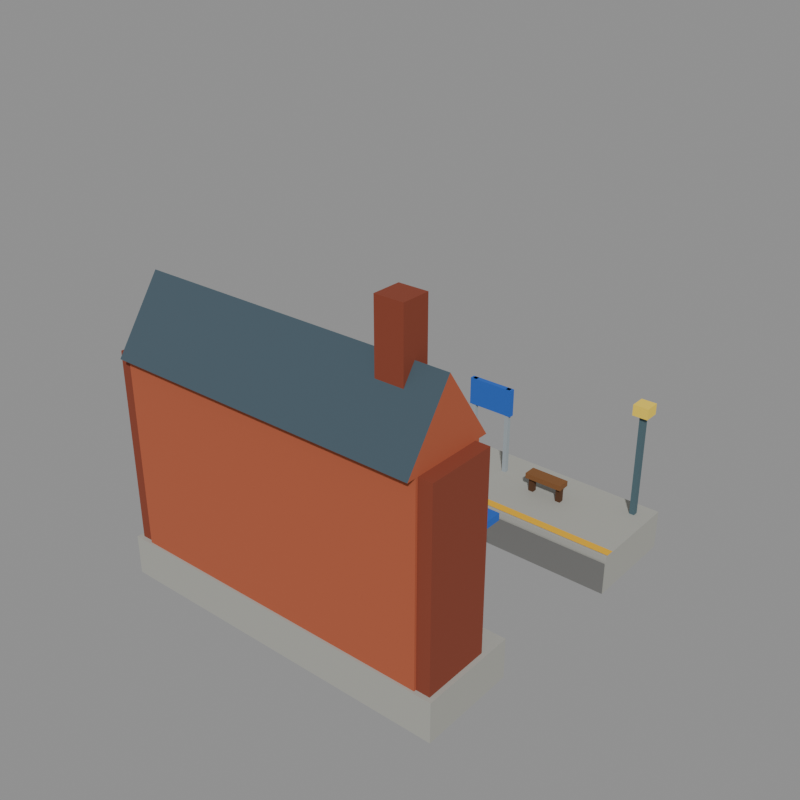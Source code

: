 # Source: station_rail_building.blend  (saved by Blender 5.2.44; exported with 4.5.12 LTS)
import bpy
from mathutils import Matrix  # noqa: F401  (used for matrix-valued properties, if any)

bpy.ops.wm.read_factory_settings(use_empty=True)
scene = bpy.context.scene
scene.name = 'model'

# ---- collections
col_default = bpy.data.collections.new('default'); scene.collection.children.link(col_default)
col_reference = bpy.data.collections.new('reference'); scene.collection.children.link(col_reference)

# ---- materials (node trees are filled in below, after node groups)
mat_concrete = bpy.data.materials.new('concrete')
mat_concrete.diffuse_color = (0.3931, 0.3931, 0.3547, 1.0)
mat_hazard_yellow = bpy.data.materials.new('hazard_yellow')
mat_hazard_yellow.diffuse_color = (0.8276, 0.448, 0.01341, 1.0)
mat_concrete_dark = bpy.data.materials.new('concrete_dark')
mat_concrete_dark.diffuse_color = (0.1706, 0.1706, 0.1626, 1.0)
mat_wood = bpy.data.materials.new('wood')
mat_wood.diffuse_color = (0.214, 0.08898, 0.02721, 1.0)
mat_wood_dark = bpy.data.materials.new('wood_dark')
mat_wood_dark.diffuse_color = (0.08898, 0.03631, 0.01341, 1.0)
mat_steel_light = bpy.data.materials.new('steel_light')
mat_steel_light.diffuse_color = (0.3424, 0.3931, 0.42, 1.0)
mat_cc1 = bpy.data.materials.new('cc1')
mat_cc1.diffuse_color = (0.01961, 0.1193, 0.5225, 1.0)
mat_steel = bpy.data.materials.new('steel')
mat_steel.diffuse_color = (0.07324, 0.1329, 0.1549, 1.0)
mat_lamp_yellow = bpy.data.materials.new('lamp_yellow')
mat_lamp_yellow.diffuse_color = (0.9551, 0.6921, 0.07324, 1.0)
mat_brick = bpy.data.materials.new('brick')
mat_brick.diffuse_color = (0.4339, 0.1005, 0.04323, 1.0)
mat_roof_slate = bpy.data.materials.new('roof_slate')
mat_roof_slate.diffuse_color = (0.05497, 0.08898, 0.1128, 1.0)
mat_window_blue = bpy.data.materials.new('window_blue')
mat_window_blue.diffuse_color = (0.1193, 0.1473, 0.3931, 1.0)
mat_brick_dark = bpy.data.materials.new('brick_dark')
mat_brick_dark.diffuse_color = (0.233, 0.04696, 0.02198, 1.0)

# ---- material node trees
mat_concrete.use_nodes = True; mat_concrete.node_tree.nodes.clear()
_N = mat_concrete.node_tree.nodes; _L = mat_concrete.node_tree.links
n0 = _N.new('ShaderNodeBsdfPrincipled'); n0.name = 'Principled BSDF'; n0.location = (-200, 100)
n0.inputs[0].default_value = (0.3931, 0.3931, 0.3547, 1.0)
n0.inputs[2].default_value = 1.0
n0.inputs[10].default_value = 0.005
n1 = _N.new('ShaderNodeOutputMaterial'); n1.name = 'Material Output'; n1.location = (200, 100)
_L.new(n0.outputs[0], n1.inputs[0])
n1.is_active_output = True
mat_hazard_yellow.use_nodes = True; mat_hazard_yellow.node_tree.nodes.clear()
_N = mat_hazard_yellow.node_tree.nodes; _L = mat_hazard_yellow.node_tree.links
n0 = _N.new('ShaderNodeBsdfPrincipled'); n0.name = 'Principled BSDF'; n0.location = (-200, 100)
n0.inputs[0].default_value = (0.8276, 0.448, 0.01341, 1.0)
n0.inputs[2].default_value = 1.0
n0.inputs[10].default_value = 0.005
n1 = _N.new('ShaderNodeOutputMaterial'); n1.name = 'Material Output'; n1.location = (200, 100)
_L.new(n0.outputs[0], n1.inputs[0])
n1.is_active_output = True
mat_concrete_dark.use_nodes = True; mat_concrete_dark.node_tree.nodes.clear()
_N = mat_concrete_dark.node_tree.nodes; _L = mat_concrete_dark.node_tree.links
n0 = _N.new('ShaderNodeBsdfPrincipled'); n0.name = 'Principled BSDF'; n0.location = (-200, 100)
n0.inputs[0].default_value = (0.1706, 0.1706, 0.1626, 1.0)
n0.inputs[2].default_value = 1.0
n0.inputs[10].default_value = 0.005
n1 = _N.new('ShaderNodeOutputMaterial'); n1.name = 'Material Output'; n1.location = (200, 100)
_L.new(n0.outputs[0], n1.inputs[0])
n1.is_active_output = True
mat_wood.use_nodes = True; mat_wood.node_tree.nodes.clear()
_N = mat_wood.node_tree.nodes; _L = mat_wood.node_tree.links
n0 = _N.new('ShaderNodeBsdfPrincipled'); n0.name = 'Principled BSDF'; n0.location = (-200, 100)
n0.inputs[0].default_value = (0.214, 0.08898, 0.02721, 1.0)
n0.inputs[2].default_value = 1.0
n0.inputs[10].default_value = 0.005
n1 = _N.new('ShaderNodeOutputMaterial'); n1.name = 'Material Output'; n1.location = (200, 100)
_L.new(n0.outputs[0], n1.inputs[0])
n1.is_active_output = True
mat_wood_dark.use_nodes = True; mat_wood_dark.node_tree.nodes.clear()
_N = mat_wood_dark.node_tree.nodes; _L = mat_wood_dark.node_tree.links
n0 = _N.new('ShaderNodeBsdfPrincipled'); n0.name = 'Principled BSDF'; n0.location = (-200, 100)
n0.inputs[0].default_value = (0.08898, 0.03631, 0.01341, 1.0)
n0.inputs[2].default_value = 1.0
n0.inputs[10].default_value = 0.005
n1 = _N.new('ShaderNodeOutputMaterial'); n1.name = 'Material Output'; n1.location = (200, 100)
_L.new(n0.outputs[0], n1.inputs[0])
n1.is_active_output = True
mat_steel_light.use_nodes = True; mat_steel_light.node_tree.nodes.clear()
_N = mat_steel_light.node_tree.nodes; _L = mat_steel_light.node_tree.links
n0 = _N.new('ShaderNodeBsdfPrincipled'); n0.name = 'Principled BSDF'; n0.location = (-200, 100)
n0.inputs[0].default_value = (0.3424, 0.3931, 0.42, 1.0)
n0.inputs[2].default_value = 1.0
n0.inputs[10].default_value = 0.005
n1 = _N.new('ShaderNodeOutputMaterial'); n1.name = 'Material Output'; n1.location = (200, 100)
_L.new(n0.outputs[0], n1.inputs[0])
n1.is_active_output = True
mat_cc1.use_nodes = True; mat_cc1.node_tree.nodes.clear()
_N = mat_cc1.node_tree.nodes; _L = mat_cc1.node_tree.links
n0 = _N.new('ShaderNodeBsdfPrincipled'); n0.name = 'Principled BSDF'; n0.location = (-200, 100)
n0.inputs[0].default_value = (0.01961, 0.1193, 0.5225, 1.0)
n0.inputs[2].default_value = 1.0
n0.inputs[10].default_value = 0.005
n1 = _N.new('ShaderNodeOutputMaterial'); n1.name = 'Material Output'; n1.location = (200, 100)
_L.new(n0.outputs[0], n1.inputs[0])
n1.is_active_output = True
mat_steel.use_nodes = True; mat_steel.node_tree.nodes.clear()
_N = mat_steel.node_tree.nodes; _L = mat_steel.node_tree.links
n0 = _N.new('ShaderNodeBsdfPrincipled'); n0.name = 'Principled BSDF'; n0.location = (-200, 100)
n0.inputs[0].default_value = (0.07324, 0.1329, 0.1549, 1.0)
n0.inputs[2].default_value = 1.0
n0.inputs[10].default_value = 0.005
n1 = _N.new('ShaderNodeOutputMaterial'); n1.name = 'Material Output'; n1.location = (200, 100)
_L.new(n0.outputs[0], n1.inputs[0])
n1.is_active_output = True
mat_lamp_yellow.use_nodes = True; mat_lamp_yellow.node_tree.nodes.clear()
_N = mat_lamp_yellow.node_tree.nodes; _L = mat_lamp_yellow.node_tree.links
n0 = _N.new('ShaderNodeBsdfPrincipled'); n0.name = 'Principled BSDF'; n0.location = (-200, 100)
n0.inputs[0].default_value = (0.9551, 0.6921, 0.07324, 1.0)
n0.inputs[2].default_value = 1.0
n0.inputs[10].default_value = 0.005
n1 = _N.new('ShaderNodeOutputMaterial'); n1.name = 'Material Output'; n1.location = (200, 100)
_L.new(n0.outputs[0], n1.inputs[0])
n1.is_active_output = True
mat_brick.use_nodes = True; mat_brick.node_tree.nodes.clear()
_N = mat_brick.node_tree.nodes; _L = mat_brick.node_tree.links
n0 = _N.new('ShaderNodeBsdfPrincipled'); n0.name = 'Principled BSDF'; n0.location = (-200, 100)
n0.inputs[0].default_value = (0.4339, 0.1005, 0.04323, 1.0)
n0.inputs[2].default_value = 1.0
n0.inputs[10].default_value = 0.005
n1 = _N.new('ShaderNodeOutputMaterial'); n1.name = 'Material Output'; n1.location = (200, 100)
_L.new(n0.outputs[0], n1.inputs[0])
n1.is_active_output = True
mat_roof_slate.use_nodes = True; mat_roof_slate.node_tree.nodes.clear()
_N = mat_roof_slate.node_tree.nodes; _L = mat_roof_slate.node_tree.links
n0 = _N.new('ShaderNodeBsdfPrincipled'); n0.name = 'Principled BSDF'; n0.location = (-200, 100)
n0.inputs[0].default_value = (0.05497, 0.08898, 0.1128, 1.0)
n0.inputs[2].default_value = 1.0
n0.inputs[10].default_value = 0.005
n1 = _N.new('ShaderNodeOutputMaterial'); n1.name = 'Material Output'; n1.location = (200, 100)
_L.new(n0.outputs[0], n1.inputs[0])
n1.is_active_output = True
mat_window_blue.use_nodes = True; mat_window_blue.node_tree.nodes.clear()
_N = mat_window_blue.node_tree.nodes; _L = mat_window_blue.node_tree.links
n0 = _N.new('ShaderNodeBsdfPrincipled'); n0.name = 'Principled BSDF'; n0.location = (-200, 100)
n0.inputs[0].default_value = (0.1193, 0.1473, 0.3931, 1.0)
n0.inputs[2].default_value = 1.0
n0.inputs[10].default_value = 0.005
n1 = _N.new('ShaderNodeOutputMaterial'); n1.name = 'Material Output'; n1.location = (200, 100)
_L.new(n0.outputs[0], n1.inputs[0])
n1.is_active_output = True
mat_brick_dark.use_nodes = True; mat_brick_dark.node_tree.nodes.clear()
_N = mat_brick_dark.node_tree.nodes; _L = mat_brick_dark.node_tree.links
n0 = _N.new('ShaderNodeBsdfPrincipled'); n0.name = 'Principled BSDF'; n0.location = (-200, 100)
n0.inputs[0].default_value = (0.233, 0.04696, 0.02198, 1.0)
n0.inputs[2].default_value = 1.0
n0.inputs[10].default_value = 0.005
n1 = _N.new('ShaderNodeOutputMaterial'); n1.name = 'Material Output'; n1.location = (200, 100)
_L.new(n0.outputs[0], n1.inputs[0])
n1.is_active_output = True

# ---- meshes
me_station_rail_building_default = bpy.data.meshes.new('station_rail_building_default')
me_station_rail_building_default.from_pydata([(0.0, 11.4, 0.0), (16.0, 11.4, 0.0), (16.0, 15.8, 0.0), (0.0, 15.8, 0.0), (0.0, 11.4, 1.8), (16.0, 11.4, 1.8), (16.0, 15.8, 1.8), (0.0, 15.8, 1.8), (0.0, 11.5, 1.83), (16.0, 11.5, 1.83), (16.0, 11.9, 1.83), (0.0, 11.9, 1.83), (16.0, 11.34, 1.5), (0.0, 11.34, 1.5), (0.0, 11.34, 0.0), (16.0, 11.34, 0.0), (3.6, 13.5, 2.5), (5.4, 13.5, 2.5), (5.4, 14.1, 2.5), (3.6, 14.1, 2.5), (3.6, 13.5, 2.75), (5.4, 13.5, 2.75), (5.4, 14.1, 2.75), (3.6, 14.1, 2.75), (3.68, 13.68, 1.8), (3.92, 13.68, 1.8), (3.92, 13.92, 1.8), (3.68, 13.92, 1.8), (3.68, 13.68, 2.5), (3.92, 13.68, 2.5), (3.92, 13.92, 2.5), (3.68, 13.92, 2.5), (5.08, 13.68, 1.8), (5.32, 13.68, 1.8), (5.32, 13.92, 1.8), (5.08, 13.92, 1.8), (5.08, 13.68, 2.5), (5.32, 13.68, 2.5), (5.32, 13.92, 2.5), (5.08, 13.92, 2.5), (10.6, 13.5, 2.5), (12.4, 13.5, 2.5), (12.4, 14.1, 2.5), (10.6, 14.1, 2.5), (10.6, 13.5, 2.75), (12.4, 13.5, 2.75), (12.4, 14.1, 2.75), (10.6, 14.1, 2.75), (10.68, 13.68, 1.8), (10.92, 13.68, 1.8), (10.92, 13.92, 1.8), (10.68, 13.92, 1.8), (10.68, 13.68, 2.5), (10.92, 13.68, 2.5), (10.92, 13.92, 2.5), (10.68, 13.92, 2.5), (12.08, 13.68, 1.8), (12.32, 13.68, 1.8), (12.32, 13.92, 1.8), (12.08, 13.92, 1.8), (12.08, 13.68, 2.5), (12.32, 13.68, 2.5), (12.32, 13.92, 2.5), (12.08, 13.92, 2.5), (7.0, 14.3, 1.8), (7.2, 14.3, 1.8), (7.2, 14.5, 1.8), (7.0, 14.5, 1.8), (7.0, 14.3, 6.0), (7.2, 14.3, 6.0), (7.2, 14.5, 6.0), (7.0, 14.5, 6.0), (8.8, 14.3, 1.8), (9.0, 14.3, 1.8), (9.0, 14.5, 1.8), (8.8, 14.5, 1.8), (8.8, 14.3, 6.0), (9.0, 14.3, 6.0), (9.0, 14.5, 6.0), (8.8, 14.5, 6.0), (6.9, 14.28, 4.7), (9.1, 14.28, 4.7), (9.1, 14.52, 4.7), (6.9, 14.52, 4.7), (6.9, 14.28, 6.0), (9.1, 14.28, 6.0), (9.1, 14.52, 6.0), (6.9, 14.52, 6.0), (15.08, 14.88, 1.8), (15.32, 14.88, 1.8), (15.32, 15.12, 1.8), (15.08, 15.12, 1.8), (15.08, 14.88, 6.6), (15.32, 14.88, 6.6), (15.32, 15.12, 6.6), (15.08, 15.12, 6.6), (14.85, 14.65, 6.6), (15.55, 14.65, 6.6), (15.55, 15.35, 6.6), (14.85, 15.35, 6.6), (14.85, 14.65, 7.1), (15.55, 14.65, 7.1), (15.55, 15.35, 7.1), (14.85, 15.35, 7.1), (0.2, 0.2, 0.0), (15.8, 0.2, 0.0), (15.8, 4.6, 0.0), (0.2, 4.6, 0.0), (0.2, 0.2, 1.8), (15.8, 0.2, 1.8), (15.8, 4.6, 1.8), (0.2, 4.6, 1.8), (1.0, 0.3, 1.8), (15.0, 0.3, 1.8), (15.0, 3.6, 1.8), (1.0, 3.6, 1.8), (1.0, 0.3, 10.3), (15.0, 0.3, 10.3), (15.0, 3.6, 10.3), (1.0, 3.6, 10.3), (1.0, -0.1, 10.3), (15.0, -0.1, 10.3), (15.0, 4.0, 10.3), (1.0, 4.0, 10.3), (1.0, 1.95, 13.3), (15.0, 1.95, 13.3), (8.7, 3.66, 1.8), (7.3, 3.66, 1.8), (7.3, 3.66, 4.4), (8.7, 3.66, 4.4), (15.06, 1.4, 2.8), (15.06, 2.5, 2.8), (15.06, 2.5, 5.0), (15.06, 1.4, 5.0), (15.06, 1.4, 7.0), (15.06, 2.5, 7.0), (15.06, 2.5, 9.2), (15.06, 1.4, 9.2), (0.94, 1.4, 5.0), (0.94, 2.5, 5.0), (0.94, 2.5, 2.8), (0.94, 1.4, 2.8), (0.94, 1.4, 9.2), (0.94, 2.5, 9.2), (0.94, 2.5, 7.0), (0.94, 1.4, 7.0), (2.717, 3.66, 2.8), (1.617, 3.66, 2.8), (1.617, 3.66, 5.0), (2.717, 3.66, 5.0), (2.717, 3.66, 7.0), (1.617, 3.66, 7.0), (1.617, 3.66, 9.2), (2.717, 3.66, 9.2), (5.05, 3.66, 2.8), (3.95, 3.66, 2.8), (3.95, 3.66, 5.0), (5.05, 3.66, 5.0), (5.05, 3.66, 7.0), (3.95, 3.66, 7.0), (3.95, 3.66, 9.2), (5.05, 3.66, 9.2), (7.383, 3.66, 7.0), (6.283, 3.66, 7.0), (6.283, 3.66, 9.2), (7.383, 3.66, 9.2), (9.717, 3.66, 7.0), (8.617, 3.66, 7.0), (8.617, 3.66, 9.2), (9.717, 3.66, 9.2), (12.05, 3.66, 2.8), (10.95, 3.66, 2.8), (10.95, 3.66, 5.0), (12.05, 3.66, 5.0), (12.05, 3.66, 7.0), (10.95, 3.66, 7.0), (10.95, 3.66, 9.2), (12.05, 3.66, 9.2), (14.38, 3.66, 2.8), (13.28, 3.66, 2.8), (13.28, 3.66, 5.0), (14.38, 3.66, 5.0), (14.38, 3.66, 7.0), (13.28, 3.66, 7.0), (13.28, 3.66, 9.2), (14.38, 3.66, 9.2), (12.4, 1.4, 10.3), (13.6, 1.4, 10.3), (13.6, 2.6, 10.3), (12.4, 2.6, 10.3), (12.4, 1.4, 15.4), (13.6, 1.4, 15.4), (13.6, 2.6, 15.4), (12.4, 2.6, 15.4), (0.9, 3.6, 5.4), (15.1, 3.6, 5.4), (15.1, 3.75, 5.4), (0.9, 3.75, 5.4), (0.9, 3.6, 6.4), (15.1, 3.6, 6.4), (15.1, 3.75, 6.4), (0.9, 3.75, 6.4), (1.0, 3.6, 6.4), (15.0, 3.6, 6.4), (15.0, 5.0, 6.4), (1.0, 5.0, 6.4), (1.0, 3.6, 6.7), (15.0, 3.6, 6.7), (15.0, 5.0, 6.7), (1.0, 5.0, 6.7), (1.9, 4.6, 1.8), (2.1, 4.6, 1.8), (2.1, 4.8, 1.8), (1.9, 4.8, 1.8), (1.9, 4.6, 6.4), (2.1, 4.6, 6.4), (2.1, 4.8, 6.4), (1.9, 4.8, 6.4), (7.9, 4.6, 1.8), (8.1, 4.6, 1.8), (8.1, 4.8, 1.8), (7.9, 4.8, 1.8), (7.9, 4.6, 6.4), (8.1, 4.6, 6.4), (8.1, 4.8, 6.4), (7.9, 4.8, 6.4), (13.9, 4.6, 1.8), (14.1, 4.6, 1.8), (14.1, 4.8, 1.8), (13.9, 4.8, 1.8), (13.9, 4.6, 6.4), (14.1, 4.6, 6.4), (14.1, 4.8, 6.4), (13.9, 4.8, 6.4), (0.4, 0.4, 1.8), (1.0, 0.4, 1.8), (1.0, 3.4, 1.8), (0.4, 3.4, 1.8), (0.4, 0.4, 10.3), (1.0, 0.4, 10.3), (1.0, 3.4, 10.3), (0.4, 3.4, 10.3), (15.0, 0.4, 1.8), (15.6, 0.4, 1.8), (15.6, 3.4, 1.8), (15.0, 3.4, 1.8), (15.0, 0.4, 10.3), (15.6, 0.4, 10.3), (15.6, 3.4, 10.3), (15.0, 3.4, 10.3)], [], [(4, 5, 6, 7), (0, 1, 5, 4), (1, 2, 6, 5), (2, 3, 7, 6), (3, 0, 4, 7), (8, 9, 10, 11), (12, 13, 14, 15), (20, 21, 22, 23), (16, 17, 21, 20), (17, 18, 22, 21), (18, 19, 23, 22), (19, 16, 20, 23), (28, 29, 30, 31), (24, 25, 29, 28), (25, 26, 30, 29), (26, 27, 31, 30), (27, 24, 28, 31), (36, 37, 38, 39), (32, 33, 37, 36), (33, 34, 38, 37), (34, 35, 39, 38), (35, 32, 36, 39), (44, 45, 46, 47), (40, 41, 45, 44), (41, 42, 46, 45), (42, 43, 47, 46), (43, 40, 44, 47), (52, 53, 54, 55), (48, 49, 53, 52), (49, 50, 54, 53), (50, 51, 55, 54), (51, 48, 52, 55), (60, 61, 62, 63), (56, 57, 61, 60), (57, 58, 62, 61), (58, 59, 63, 62), (59, 56, 60, 63), (68, 69, 70, 71), (64, 65, 69, 68), (65, 66, 70, 69), (66, 67, 71, 70), (67, 64, 68, 71), (76, 77, 78, 79), (72, 73, 77, 76), (73, 74, 78, 77), (74, 75, 79, 78), (75, 72, 76, 79), (84, 85, 86, 87), (80, 81, 85, 84), (81, 82, 86, 85), (82, 83, 87, 86), (83, 80, 84, 87), (92, 93, 94, 95), (88, 89, 93, 92), (89, 90, 94, 93), (90, 91, 95, 94), (91, 88, 92, 95), (100, 101, 102, 103), (96, 97, 101, 100), (97, 98, 102, 101), (98, 99, 103, 102), (99, 96, 100, 103), (108, 109, 110, 111), (104, 105, 109, 108), (105, 106, 110, 109), (106, 107, 111, 110), (107, 104, 108, 111), (116, 117, 118, 119), (112, 113, 117, 116), (113, 114, 118, 117), (114, 115, 119, 118), (115, 112, 116, 119), (120, 121, 125, 124), (122, 123, 124, 125), (121, 122, 125), (123, 120, 124), (126, 127, 128, 129), (130, 131, 132, 133), (134, 135, 136, 137), (138, 139, 140, 141), (142, 143, 144, 145), (146, 147, 148, 149), (150, 151, 152, 153), (154, 155, 156, 157), (158, 159, 160, 161), (162, 163, 164, 165), (166, 167, 168, 169), (170, 171, 172, 173), (174, 175, 176, 177), (178, 179, 180, 181), (182, 183, 184, 185), (190, 191, 192, 193), (186, 187, 191, 190), (187, 188, 192, 191), (188, 189, 193, 192), (189, 186, 190, 193), (198, 199, 200, 201), (194, 195, 199, 198), (195, 196, 200, 199), (196, 197, 201, 200), (197, 194, 198, 201), (206, 207, 208, 209), (202, 203, 207, 206), (203, 204, 208, 207), (204, 205, 209, 208), (205, 202, 206, 209), (214, 215, 216, 217), (210, 211, 215, 214), (211, 212, 216, 215), (212, 213, 217, 216), (213, 210, 214, 217), (222, 223, 224, 225), (218, 219, 223, 222), (219, 220, 224, 223), (220, 221, 225, 224), (221, 218, 222, 225), (230, 231, 232, 233), (226, 227, 231, 230), (227, 228, 232, 231), (228, 229, 233, 232), (229, 226, 230, 233), (238, 239, 240, 241), (234, 235, 239, 238), (235, 236, 240, 239), (236, 237, 241, 240), (237, 234, 238, 241), (246, 247, 248, 249), (242, 243, 247, 246), (243, 244, 248, 247), (244, 245, 249, 248), (245, 242, 246, 249)])
me_station_rail_building_default.polygons.foreach_set('material_index', [0, 0, 0, 0, 0, 1, 2, 3, 3, 3, 3, 3, 4, 4, 4, 4, 4, 4, 4, 4, 4, 4, 3, 3, 3, 3, 3, 4, 4, 4, 4, 4, 4, 4, 4, 4, 4, 5, 5, 5, 5, 5, 5, 5, 5, 5, 5, 6, 6, 6, 6, 6, 7, 7, 7, 7, 7, 8, 8, 8, 8, 8, 0, 0, 0, 0, 0, 9, 9, 9, 9, 9, 10, 10, 9, 9, 4, 11, 11, 11, 11, 11, 11, 11, 11, 11, 11, 11, 11, 11, 11, 12, 12, 12, 12, 12, 6, 6, 6, 6, 6, 6, 6, 6, 6, 6, 5, 5, 5, 5, 5, 5, 5, 5, 5, 5, 5, 5, 5, 5, 5, 12, 12, 12, 12, 12, 12, 12, 12, 12, 12])
me_station_rail_building_default.materials.append(mat_concrete)
me_station_rail_building_default.materials.append(mat_hazard_yellow)
me_station_rail_building_default.materials.append(mat_concrete_dark)
me_station_rail_building_default.materials.append(mat_wood)
me_station_rail_building_default.materials.append(mat_wood_dark)
me_station_rail_building_default.materials.append(mat_steel_light)
me_station_rail_building_default.materials.append(mat_cc1)
me_station_rail_building_default.materials.append(mat_steel)
me_station_rail_building_default.materials.append(mat_lamp_yellow)
me_station_rail_building_default.materials.append(mat_brick)
me_station_rail_building_default.materials.append(mat_roof_slate)
me_station_rail_building_default.materials.append(mat_window_blue)
me_station_rail_building_default.materials.append(mat_brick_dark)
me_station_rail_building_default.update()
me_footprint = bpy.data.meshes.new('footprint')
me_footprint.from_pydata([(0.0, 0.0, 0.0), (16.0, 0.0, 0.0), (16.0, 16.0, 0.0), (0.0, 16.0, 0.0)], [(0, 1), (1, 2), (2, 3), (3, 0)], [])
me_footprint.update()

# ---- objects
ob_station_rail_building_default = bpy.data.objects.new('station_rail_building_default', me_station_rail_building_default)
ob_footprint = bpy.data.objects.new('footprint', me_footprint)
ob_tile_0_0 = bpy.data.objects.new('tile_0_0', None)
ob_reference_image = bpy.data.objects.new('reference_image', None)

# ---- transforms, parenting, visibility, modifiers, constraints
ob_station_rail_building_default.location = (0.0, 0.0, 0.0)
ob_footprint.location = (0.0, 0.0, 0.0)
ob_tile_0_0.location = (0.0, 0.0, 0.0)
ob_reference_image.location = (60.0, -60.0, 20.0)
ob_reference_image.rotation_euler = (1.047, 0.0, 2.356)
ob_reference_image.empty_display_type = 'IMAGE'
ob_reference_image.empty_display_size = 40.0

# ---- collection membership
col_default.objects.link(ob_station_rail_building_default)
col_reference.objects.link(ob_footprint)
col_reference.objects.link(ob_tile_0_0)
col_reference.objects.link(ob_reference_image)

# ---- scene / render settings (as saved in the file)
scene.frame_start = 1; scene.frame_end = 250; scene.frame_set(1)
scene.render.engine = 'BLENDER_WORKBENCH'
scene.render.resolution_x = 512
scene.render.resolution_y = 512
scene.render.film_transparent = True
scene.render.bake_bias = 0.0
scene.render.bake_samples = 0
scene.render.compositor_device = 'GPU'
scene.eevee.use_volume_custom_range = False
scene.eevee.fast_gi_thickness_near = 0.1
scene.eevee.fast_gi_thickness_far = 0.0
scene.eevee.ray_tracing_options.screen_trace_thickness = 0.1
bpy.context.view_layer.update()

# ---- added for rendering (the .blend has no active camera and no usable light): camera, sun + grey world if the file has none
cam_auto = bpy.data.cameras.new('AutoCamera')
cam_auto.lens = 50.0
cam_auto.sensor_width = 36.0
cam_auto.clip_end = 1000.0
ob_auto_camera = bpy.data.objects.new('AutoCamera', cam_auto)
scene.collection.objects.link(ob_auto_camera)
ob_auto_camera.location = (33.3783, -22.504, 28.0027)
ob_auto_camera.rotation_euler = (1.09748, -7.21219e-08, 0.694738)
scene.camera = ob_auto_camera
light_auto_sun = bpy.data.lights.new('AutoSun', 'SUN')
light_auto_sun.energy = 3.0
light_auto_sun.angle = 0.0523599
ob_auto_sun = bpy.data.objects.new('AutoSun', light_auto_sun)
scene.collection.objects.link(ob_auto_sun)
ob_auto_sun.rotation_euler = (0.872665, 0.174533, 0.523599)
if scene.world is None:
    world_auto = bpy.data.worlds.new('AutoWorld')
    world_auto.color = (0.3, 0.3, 0.3)
    scene.world = world_auto
bpy.context.view_layer.update()

